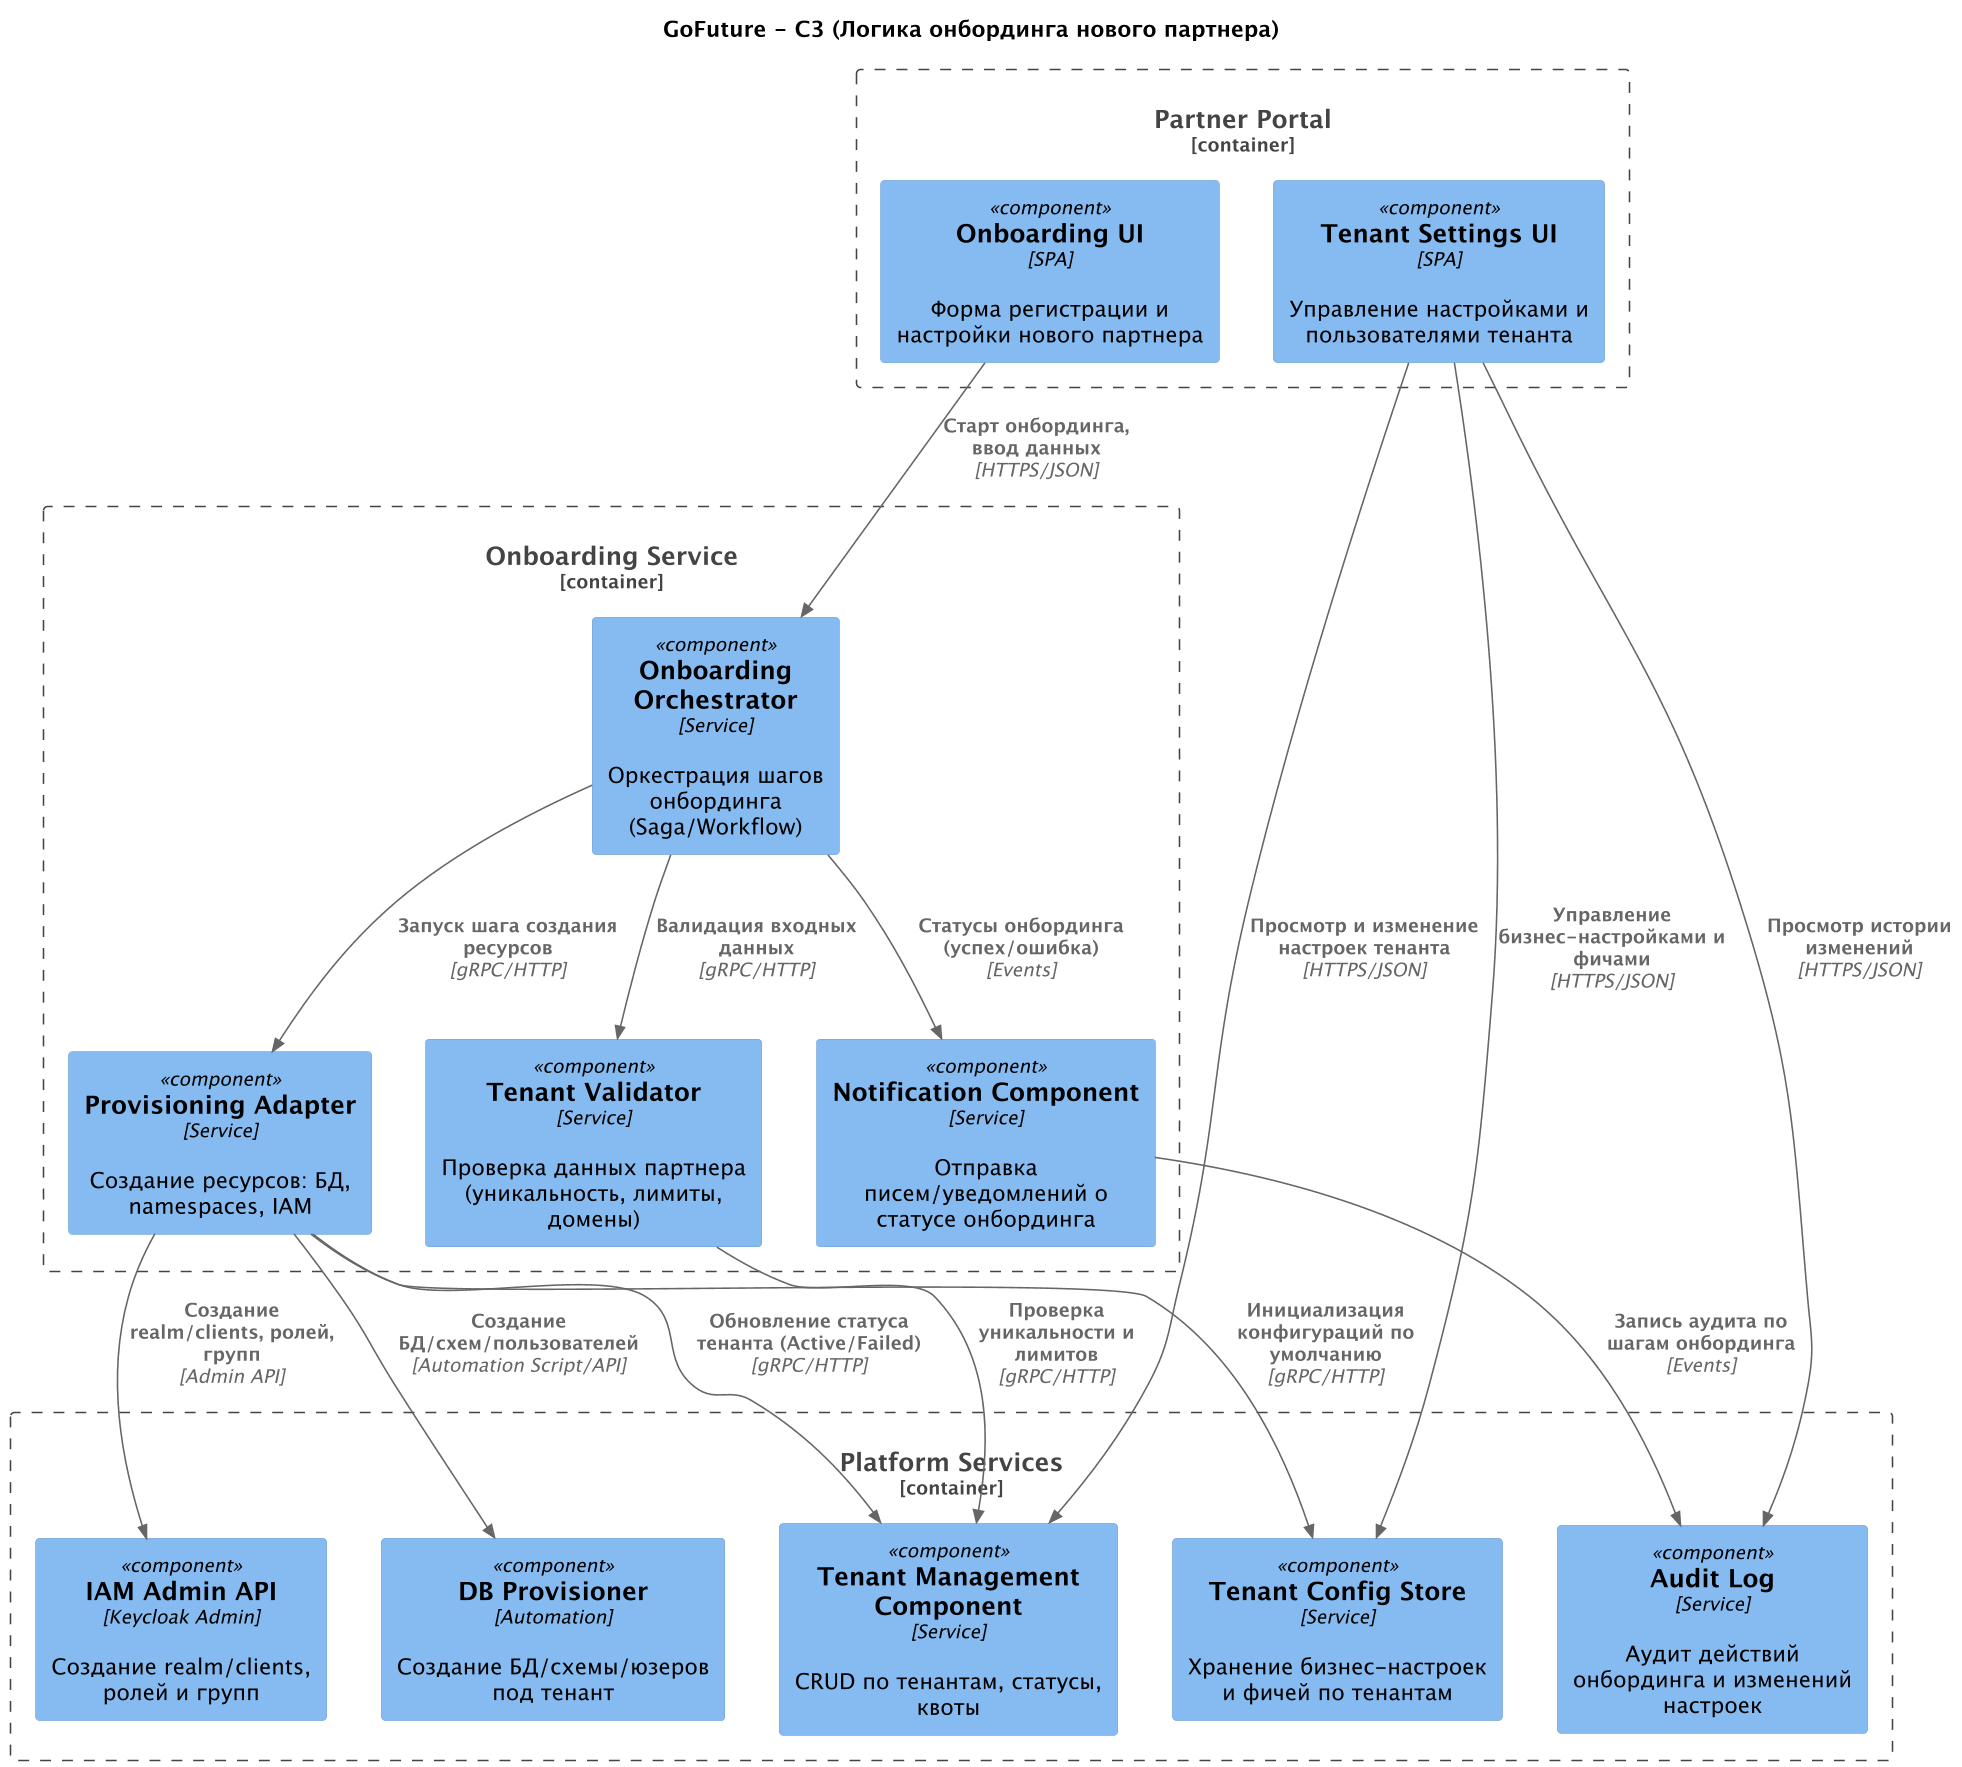

The diagram above was rendered by PlantUML. Its source (embedded in the PNG):
@startuml
skinparam dpi 150

!include <C4/C4_Component>

title GoFuture - C3 (Логика онбординга нового партнера)

AddElementTag("domain", $bgColor="Teal")
AddElementTag("security", $bgColor="Indigo", $fontColor="White")

Container_Boundary(partner_portal, "Partner Portal") {
    Component(ui_onboarding, "Onboarding UI", "SPA", "Форма регистрации и настройки нового партнера")
    Component(ui_tenant_settings, "Tenant Settings UI", "SPA", "Управление настройками и пользователями тенанта")
}

Container_Boundary(onboarding_service, "Onboarding Service") {
    Component(flow_orchestrator, "Onboarding Orchestrator", "Service", "Оркестрация шагов онбординга (Saga/Workflow)")
    Component(tenant_validator, "Tenant Validator", "Service", "Проверка данных партнера (уникальность, лимиты, домены)")
    Component(provisioning_adapter, "Provisioning Adapter", "Service", "Создание ресурсов: БД, namespaces, IAM")
    Component(notification_component, "Notification Component", "Service", "Отправка писем/уведомлений о статусе онбординга")
}

Container_Boundary(platform_services, "Platform Services") {
    Component(tenant_mgmt_component, "Tenant Management Component", "Service", "CRUD по тенантам, статусы, квоты")
    Component(iam_admin_api, "IAM Admin API", "Keycloak Admin", "Создание realm/clients, ролей и групп")
    Component(db_provisioner, "DB Provisioner", "Automation", "Создание БД/схемы/юзеров под тенант")
    Component(config_store, "Tenant Config Store", "Service", "Хранение бизнес-настроек и фичей по тенантам")
    Component(audit_log, "Audit Log", "Service", "Аудит действий онбординга и изменений настроек")
}

Rel(ui_onboarding, flow_orchestrator, "Старт онбординга, ввод данных", "HTTPS/JSON")
Rel(flow_orchestrator, tenant_validator, "Валидация входных данных", "gRPC/HTTP")
Rel(tenant_validator, tenant_mgmt_component, "Проверка уникальности и лимитов", "gRPC/HTTP")

Rel(flow_orchestrator, provisioning_adapter, "Запуск шага создания ресурсов", "gRPC/HTTP")

Rel(provisioning_adapter, db_provisioner, "Создание БД/схем/пользователей", "Automation Script/API")
Rel(provisioning_adapter, iam_admin_api, "Создание realm/clients, ролей, групп", "Admin API")
Rel(provisioning_adapter, config_store, "Инициализация конфигураций по умолчанию", "gRPC/HTTP")
Rel(provisioning_adapter, tenant_mgmt_component, "Обновление статуса тенанта (Active/Failed)", "gRPC/HTTP")

Rel(flow_orchestrator, notification_component, "Статусы онбординга (успех/ошибка)", "Events")
Rel(notification_component, audit_log, "Запись аудита по шагам онбординга", "Events")

Rel(ui_tenant_settings, tenant_mgmt_component, "Просмотр и изменение настроек тенанта", "HTTPS/JSON")
Rel(ui_tenant_settings, config_store, "Управление бизнес-настройками и фичами", "HTTPS/JSON")
Rel(ui_tenant_settings, audit_log, "Просмотр истории изменений", "HTTPS/JSON")
@enduml